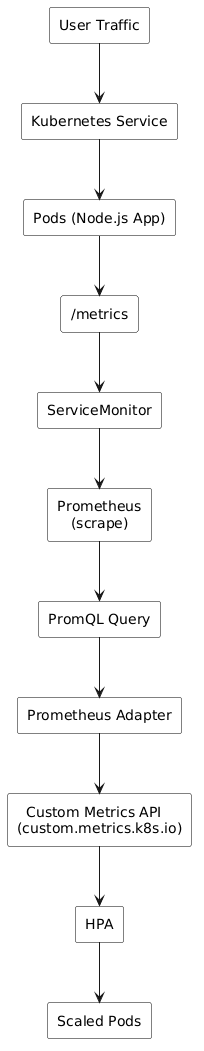

The diagram above was rendered by PlantUML. Its source (embedded in the PNG):
@startuml
skinparam rectangle {
  BackgroundColor White
  BorderColor Black
}

rectangle "User Traffic" as User
rectangle "Kubernetes Service" as Service
rectangle "Pods (Node.js App)" as Pods
rectangle "/metrics" as Metrics
rectangle "ServiceMonitor" as SM
rectangle "Prometheus\n   (scrape)" as Prom
rectangle "PromQL Query" as PromQL
rectangle "Prometheus Adapter" as Adapter
rectangle "  Custom Metrics API\n(custom.metrics.k8s.io)" as API
rectangle "HPA" as HPA
rectangle "Scaled Pods" as ScaledPods

User --> Service
Service --> Pods
Pods --> Metrics
Metrics --> SM
SM --> Prom
Prom --> PromQL
PromQL --> Adapter
Adapter --> API
API --> HPA
HPA --> ScaledPods
@enduml